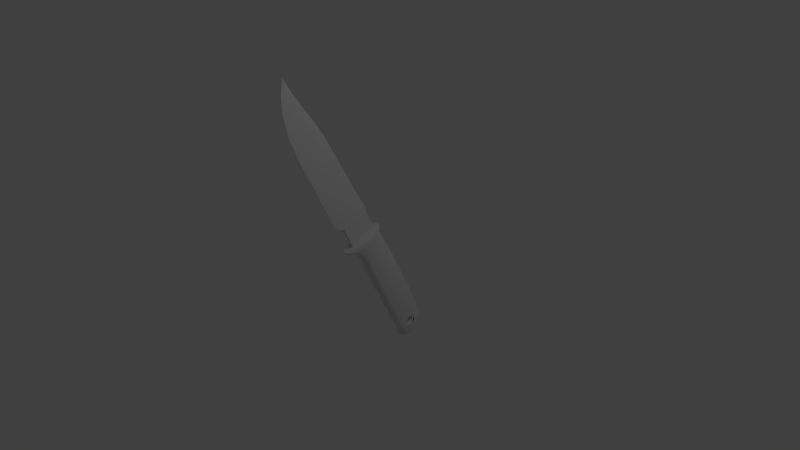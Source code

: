 # Source: knife.blend  (saved by Blender 2.69.0; exported with 4.5.12 LTS)
import bpy
from mathutils import Matrix  # noqa: F401  (used for matrix-valued properties, if any)

bpy.ops.wm.read_factory_settings(use_empty=True)
scene = bpy.context.scene
scene.name = 'Scene'

# ---- collections
col_collection_1 = bpy.data.collections.new('Collection 1'); scene.collection.children.link(col_collection_1)

# ---- materials (node trees are filled in below, after node groups)
mat_1___default_001 = bpy.data.materials.new('1___Default.001')
mat_1___default_001.alpha_threshold = 0.0
mat_1___default_001.use_transparent_shadow = False
mat_1___default_001.roughness = 0.5
mat_1___default_001.line_color = (0.0, 0.0, 0.0, 1.0)

# ---- material node trees

# ---- world
world_world = bpy.data.worlds.new('World'); scene.world = world_world
world_world.color = (0.05088, 0.05088, 0.05088)
world_world.use_sun_shadow = False
world_world.sun_shadow_jitter_overblur = 0.0
world_world.cycles.sampling_method = 'MANUAL'
world_world.cycles.sample_map_resolution = 256

# ---- cameras
cam_camera = bpy.data.cameras.new('Camera')
cam_camera.clip_end = 100.0
cam_camera.lens = 35.0
cam_camera.sensor_width = 32.0
cam_camera.sensor_height = 18.0
cam_camera.ortho_scale = 7.314
cam_camera.dof.focus_distance = 0.0
cam_camera.dof.aperture_fstop = 128.0

# ---- lights
light_lamp = bpy.data.lights.new('Lamp', 'POINT')
light_lamp.transmission_factor = 0.0
light_lamp.cutoff_distance = 30.0
light_lamp.energy = 100.0
light_lamp.shadow_buffer_clip_start = 1.001
light_lamp.shadow_soft_size = 0.1
light_lamp.shadow_maximum_resolution = 0.006
light_lamp.use_absolute_resolution = True
light_lamp.cycles.use_multiple_importance_sampling = False

# ---- meshes
me_knife_001 = bpy.data.meshes.new('Knife.001')
me_knife_001.from_pydata([(0.8278, 1.93, 1.93), (0.6234, 0.3657, 3.531), (0.6234, 0.4406, 2.683), (0.8278, 1.562, 1.562), (0.4139, 0.0648, 3.879), (0.4139, 0.2157, 2.908), (0.0, 0.0014, 3.958), (0.0, 0.1539, 2.97), (-0.4139, 0.0648, 3.879), (-0.4139, 0.2157, 2.908), (-0.6234, 0.3657, 3.531), (-0.6234, 0.4406, 2.683), (-0.8278, 1.93, 1.93), (-0.8278, 1.562, 1.562), (-0.5828, 2.938, 0.9267), (-0.5828, 2.427, 0.6969), (-0.4139, 3.252, 0.6216), (-0.4139, 2.651, 0.472), (0.0, 3.317, 0.561), (0.0, 2.713, 0.4101), (0.4139, 3.252, 0.6216), (0.4139, 2.651, 0.472), (0.5828, 2.938, 0.9267), (0.5828, 2.427, 0.6969), (0.6234, 0.0657, 1.717), (0.8278, 0.8913, 0.8913), (0.4139, -0.1592, 1.942), (0.0, -0.221, 2.004), (-0.4139, -0.1592, 1.942), (-0.6234, 0.0657, 1.717), (-0.8278, 0.8913, 0.8913), (-0.5828, 1.756, 0.0265), (-0.4139, 1.981, -0.1984), (0.0, 2.043, -0.2603), (0.4139, 1.981, -0.1984), (0.5828, 1.756, 0.0265), (0.6234, -0.6913, 0.7632), (0.6234, -1.684, 0.0455), (0.8278, -0.8193, -0.8193), (0.4139, -0.9162, 0.9881), (0.0, -0.9781, 1.05), (-0.4139, -0.9162, 0.9881), (-0.6234, -0.6913, 0.7632), (-0.8278, -0.8193, -0.8193), (-0.6234, -1.684, 0.0455), (-0.5828, 0.1377, -1.776), (-0.4139, 0.3627, -2.001), (0.0, 0.4245, -2.063), (0.4139, 0.3627, -2.001), (0.5828, 0.1377, -1.776), (0.6234, -2.532, -1.077), (0.6234, -3.655, -1.925), (0.8278, -2.79, -2.79), (0.4139, -1.909, 0.2704), (0.4139, -2.757, -0.8526), (0.0, -1.971, 0.3323), (0.0, -2.819, -0.7907), (-0.4139, -1.909, 0.2704), (-0.4139, -2.757, -0.8526), (-0.6234, -2.532, -1.077), (-0.8278, -2.79, -2.79), (-0.6234, -3.655, -1.925), (-0.5828, -1.774, -3.806), (-0.4139, -1.549, -4.031), (0.0, -1.487, -4.093), (0.4139, -1.549, -4.031), (0.5828, -1.774, -3.806), (0.6234, -4.459, -3.005), (0.6234, -5.539, -3.809), (0.8278, -4.674, -4.674), (0.4139, -3.88, -1.701), (0.4139, -4.684, -2.78), (0.0, -3.942, -1.639), (0.0, -4.746, -2.718), (-0.4139, -3.88, -1.701), (-0.4139, -4.684, -2.78), (-0.6234, -4.459, -3.005), (-0.8278, -4.674, -4.674), (-0.6234, -5.539, -3.809), (-0.5828, -3.658, -5.69), (-0.4139, -3.433, -5.915), (0.0, -3.371, -5.977), (0.4139, -3.433, -5.915), (0.5828, -3.658, -5.69), (0.6234, -6.369, -4.914), (0.6234, -7.473, -5.744), (0.8278, -6.608, -6.608), (0.4139, -5.764, -3.585), (0.4139, -6.593, -4.689), (0.0, -5.826, -3.523), (0.0, -6.655, -4.627), (-0.4139, -5.764, -3.585), (-0.4139, -6.593, -4.689), (-0.6234, -6.369, -4.914), (-0.8278, -6.608, -6.608), (-0.6234, -7.473, -5.744), (-0.5828, -5.632, -7.585), (-0.4139, -5.407, -7.81), (0.0, -5.345, -7.872), (0.4139, -5.407, -7.81), (0.5828, -5.632, -7.585), (0.6234, -8.162, -6.708), (0.7359, -7.45, -6.907), (0.6799, -7.841, -7.054), (0.8065, -7.068, -7.068), (0.4139, -7.698, -5.519), (0.4139, -8.387, -6.483), (0.0, -7.76, -5.457), (0.0, -8.449, -6.421), (-0.4139, -7.698, -5.519), (-0.4139, -8.387, -6.483), (-0.6234, -8.162, -6.708), (-0.8065, -7.068, -7.068), (-0.7359, -7.45, -6.907), (-0.6799, -7.841, -7.054), (-0.5828, -6.514, -8.356), (-0.6787, -7.057, -7.845), (-0.7344, -6.909, -7.452), (-0.4139, -6.289, -8.58), (0.0, -6.227, -8.642), (0.4139, -6.289, -8.58), (0.5828, -6.514, -8.356), (0.7344, -6.909, -7.452), (0.6787, -7.057, -7.845), (0.7326, -8.323, -8.323), (0.6234, -9.126, -7.397), (0.5421, -9.146, -8.085), (0.5495, -8.615, -8.615), (0.4139, -9.351, -7.172), (0.3599, -9.37, -7.86), (0.0, -9.413, -7.11), (0.0, -9.432, -7.798), (-0.4139, -9.351, -7.172), (-0.3599, -9.37, -7.86), (-0.6234, -9.126, -7.397), (-0.5421, -9.146, -8.085), (-0.7326, -8.323, -8.323), (-0.5495, -8.615, -8.615), (-0.5828, -7.397, -9.126), (-0.5068, -8.206, -9.024), (-0.4139, -7.172, -9.351), (-0.3599, -7.981, -9.249), (0.0, -7.11, -9.413), (0.0, -7.919, -9.311), (0.4139, -7.172, -9.351), (0.3599, -7.981, -9.249), (0.5828, -7.397, -9.126), (0.5068, -8.206, -9.024), (0.425, 3.069, 1.074), (0.3119, 3.309, 0.8343), (0.1822, 3.034, 1.109), (0.6275, 2.069, 2.073), (0.4526, 0.4011, 3.742), (0.3119, 0.1747, 3.968), (0.0, 0.1281, 4.015), (-0.3119, 0.1747, 3.968), (-0.4526, 0.4011, 3.742), (-0.6275, 2.069, 2.073), (-0.425, 3.069, 1.074), (-0.3119, 3.309, 0.8343), (0.0, 3.355, 0.7877), (-0.1949, 0.8347, 3.308), (-0.2241, 1.861, 2.282), (-0.1822, 3.034, 1.109), (0.1949, 0.8347, 3.308), (0.2241, 1.861, 2.282), (-0.2241, 2.594, 5.067), (-0.2241, 3.956, 4.377), (0.2241, 2.594, 5.067), (0.2241, 3.956, 4.377), (0.1805, 3.669, 1.825), (0.1782, 4.498, 2.656), (0.1765, 5.213, 3.183), (-0.1805, 3.669, 1.825), (-0.1765, 5.213, 3.183), (-0.1782, 4.498, 2.656), (0.0, 6.251, 4.326), (-0.0935, 5.657, 3.671), (0.0935, 5.657, 3.671), (0.0, 14.37, 15.89), (0.0, 16.03, 16.18), (-0.0572, 14.93, 15.33), (0.0, 2.607, 6.003), (0.0572, 14.93, 15.33), (0.0, 12.76, 15.24), (0.1095, 13.48, 14.08), (-0.1567, 10.47, 10.89), (-0.1469, 11.95, 12.46), (0.0, 12.65, 11.6), (0.0, 11.55, 10.16), (0.0, 15.15, 15.11), (0.1469, 11.95, 12.46), (0.1567, 10.47, 10.89), (0.0, 13.9, 13.44), (-0.1095, 13.48, 14.08), (0.0, 10.73, 13.91), (0.0, 8.729, 12.14), (0.7537, -7.862, -7.862), (0.7117, -7.46, -8.01), (-0.7117, -7.46, -8.01), (-0.7537, -7.862, -7.862), (-0.7163, -8.008, -7.457), (0.7163, -8.008, -7.457), (0.5511, -7.462, -7.818), (-0.5511, -7.462, -7.818), (-0.5792, -7.722, -7.722), (0.5792, -7.722, -7.722), (0.5689, -7.456, -7.1), (-0.5689, -7.456, -7.1), (-0.6174, -7.205, -7.205), (0.6174, -7.205, -7.205), (0.5692, -7.101, -7.458), (-0.5692, -7.101, -7.458), (-0.5219, -7.2, -7.711), (0.5219, -7.2, -7.711), (0.5508, -7.816, -7.46), (-0.5508, -7.816, -7.46), (-0.5215, -7.708, -7.197), (0.5215, -7.708, -7.197)], [], [(0, 1, 2, 3), (1, 4, 5, 2), (4, 6, 7, 5), (6, 8, 9, 7), (8, 10, 11, 9), (10, 12, 13, 11), (12, 14, 15, 13), (14, 16, 17, 15), (16, 18, 19, 17), (18, 20, 21, 19), (20, 22, 23, 21), (22, 0, 3, 23), (3, 2, 24, 25), (2, 5, 26, 24), (5, 7, 27, 26), (7, 9, 28, 27), (9, 11, 29, 28), (11, 13, 30, 29), (13, 15, 31, 30), (15, 17, 32, 31), (17, 19, 33, 32), (19, 21, 34, 33), (21, 23, 35, 34), (23, 3, 25, 35), (25, 24, 36, 37), (25, 37, 38), (26, 39, 36, 24), (27, 40, 39, 26), (28, 41, 40, 27), (29, 42, 41, 28), (29, 30, 43, 42), (43, 44, 42), (30, 31, 45, 43), (31, 32, 46, 45), (32, 33, 47, 46), (33, 34, 48, 47), (34, 35, 49, 48), (35, 25, 38, 49), (38, 37, 50, 51), (38, 51, 52), (53, 54, 50, 37), (55, 56, 54, 53), (57, 58, 56, 55), (44, 59, 58, 57), (44, 43, 60, 59), (60, 61, 59), (43, 45, 62, 60), (45, 46, 63, 62), (46, 47, 64, 63), (47, 48, 65, 64), (48, 49, 66, 65), (49, 38, 52, 66), (52, 51, 67, 68), (52, 68, 69), (70, 71, 67, 51), (72, 73, 71, 70), (74, 75, 73, 72), (61, 76, 75, 74), (61, 60, 77, 76), (77, 78, 76), (60, 62, 79, 77), (62, 63, 80, 79), (63, 64, 81, 80), (64, 65, 82, 81), (65, 66, 83, 82), (66, 52, 69, 83), (69, 68, 84, 85), (69, 85, 86), (87, 88, 84, 68), (89, 90, 88, 87), (91, 92, 90, 89), (78, 93, 92, 91), (78, 77, 94, 93), (94, 95, 93), (77, 79, 96, 94), (79, 80, 97, 96), (80, 81, 98, 97), (81, 82, 99, 98), (82, 83, 100, 99), (83, 69, 86, 100), (86, 85, 101, 102), (101, 103, 102), (86, 102, 104), (105, 106, 101, 85), (107, 108, 106, 105), (109, 110, 108, 107), (95, 111, 110, 109), (95, 94, 112, 113), (95, 113, 114, 111), (94, 96, 115, 112), (115, 116, 117, 112), (96, 97, 118, 115), (97, 98, 119, 118), (99, 120, 119, 98), (100, 121, 120, 99), (100, 86, 104, 122), (100, 122, 123, 121), (124, 125, 126, 127), (125, 128, 129, 126), (128, 130, 131, 129), (130, 132, 133, 131), (132, 134, 135, 133), (134, 136, 137, 135), (136, 138, 139, 137), (138, 140, 141, 139), (140, 142, 143, 141), (142, 144, 145, 143), (144, 146, 147, 145), (146, 124, 127, 147), (148, 149, 150), (126, 129, 131, 147), (131, 133, 135, 139), (135, 137, 139), (139, 141, 143, 147), (143, 145, 147), (131, 139, 147), (127, 126, 147), (53, 37, 36, 39), (55, 53, 39, 40), (57, 55, 40, 41), (44, 57, 41, 42), (70, 51, 50, 54), (72, 70, 54, 56), (74, 72, 56, 58), (61, 74, 58, 59), (87, 68, 67, 71), (89, 87, 71, 73), (91, 89, 73, 75), (78, 91, 75, 76), (105, 85, 84, 88), (107, 105, 88, 90), (109, 107, 90, 92), (95, 109, 92, 93), (128, 125, 101, 106), (130, 128, 106, 108), (132, 130, 108, 110), (134, 132, 110, 111), (0, 151, 152, 1), (1, 152, 153, 4), (4, 153, 154, 6), (6, 154, 155, 8), (8, 155, 156, 10), (10, 156, 157, 12), (12, 157, 158, 14), (14, 158, 159, 16), (16, 159, 160, 18), (18, 160, 149, 20), (20, 149, 148, 22), (151, 0, 22, 148), (158, 157, 156, 161), (158, 161, 162, 163), (160, 159, 163, 150), (149, 160, 150), (155, 154, 153, 164), (161, 155, 164), (165, 164, 152, 150), (150, 152, 151, 148), (163, 159, 158), (156, 155, 161), (164, 153, 152), (162, 161, 166, 167), (164, 168, 166, 161), (165, 169, 168, 164), (165, 150, 170, 171), (165, 171, 172, 169), (163, 173, 170, 150), (162, 167, 174, 175), (162, 175, 173, 163), (167, 176, 177, 174), (178, 176, 169, 172), (177, 178, 172, 174), (179, 180, 181), (166, 168, 182), (183, 179, 184, 185), (186, 187, 188, 189), (181, 180, 190), (188, 191, 192, 189), (190, 183, 185, 193), (187, 194, 193, 188), (193, 185, 191, 188), (194, 181, 190, 193), (181, 194, 184, 179), (194, 187, 195, 184), (187, 186, 196, 195), (190, 180, 183), (183, 180, 179), (196, 192, 191, 195), (185, 184, 195, 191), (186, 167, 166, 182), (186, 182, 196), (196, 182, 168, 169), (196, 169, 192), (177, 176, 178), (167, 186, 189, 176), (189, 192, 169, 176), (197, 124, 146, 121), (198, 197, 121, 123), (115, 138, 136, 199), (136, 200, 199), (115, 199, 116), (140, 138, 115, 118), (142, 140, 118, 119), (120, 144, 142, 119), (121, 146, 144, 120), (201, 200, 136, 134), (114, 201, 134, 111), (101, 125, 124, 202), (124, 197, 202), (101, 202, 103), (203, 204, 205, 206), (207, 208, 209, 210), (211, 212, 213, 214), (215, 216, 217, 218), (218, 217, 208, 207), (206, 205, 216, 215), (214, 213, 204, 203), (210, 209, 212, 211), (210, 104, 102, 207), (218, 103, 202, 215), (206, 197, 198, 203), (214, 123, 122, 211), (209, 112, 117, 212), (213, 116, 199, 204), (205, 200, 201, 216), (217, 114, 113, 208), (207, 102, 103, 218), (215, 202, 197, 206), (203, 198, 123, 214), (211, 122, 104, 210), (212, 117, 116, 213), (204, 199, 200, 205), (216, 201, 114, 217), (208, 113, 112, 209), (174, 172, 171, 175), (173, 175, 171, 170)])
me_knife_001.polygons.foreach_set('use_smooth', [1, 1, 1, 1, 1, 1, 1, 1, 1, 1, 1, 1, 1, 1, 1, 1, 1, 1, 1, 1, 1, 1, 1, 1, 1, 1, 1, 1, 1, 1, 1, 1, 1, 1, 1, 1, 1, 1, 1, 1, 1, 1, 1, 1, 1, 1, 1, 1, 1, 1, 1, 1, 1, 1, 1, 1, 1, 1, 1, 1, 1, 1, 1, 1, 1, 1, 1, 1, 1, 1, 1, 1, 1, 1, 1, 1, 1, 1, 1, 1, 1, 1, 1, 1, 1, 1, 1, 1, 1, 1, 1, 1, 1, 1, 1, 1, 1, 1, 1, 1, 1, 1, 1, 1, 1, 1, 1, 1, 1, 1, 1, 1, 1, 1, 1, 1, 1, 1, 1, 1, 1, 1, 1, 1, 1, 1, 1, 1, 1, 1, 1, 1, 1, 1, 1, 1, 1, 1, 1, 1, 1, 1, 1, 1, 1, 1, 1, 1, 1, 1, 1, 1, 1, 1, 1, 1, 1, 1, 1, 1, 1, 0, 1, 1, 1, 1, 1, 1, 1, 1, 1, 1, 0, 1, 1, 1, 1, 1, 1, 1, 1, 1, 1, 1, 1, 1, 1, 1, 1, 1, 1, 1, 1, 1, 1, 1, 1, 1, 1, 1, 1, 1, 1, 1, 1, 1, 1, 1, 1, 1, 1, 1, 1, 1, 1, 1, 1, 1, 1, 1, 1, 1, 1, 1, 1, 1, 1, 1, 1, 1, 1, 1, 1, 1, 1])
_k = set([(102, 103), (102, 104), (103, 202), (104, 122), (112, 113), (112, 117), (113, 114), (114, 201), (116, 117), (116, 199), (122, 123), (123, 198), (126, 127), (126, 129), (127, 147), (129, 131), (131, 133), (133, 135), (135, 137), (137, 139), (139, 141), (141, 143), (143, 145), (145, 147), (148, 149), (148, 151), (149, 160), (150, 163), (150, 165), (150, 170), (151, 152), (152, 153), (153, 154), (154, 155), (155, 156), (156, 157), (157, 158), (158, 159), (159, 160), (161, 162), (161, 164), (161, 166), (162, 163), (163, 173), (164, 165), (164, 168), (166, 182), (168, 182), (170, 171), (171, 172), (171, 175), (172, 174), (172, 178), (173, 175), (174, 175), (174, 177), (176, 177), (176, 178), (176, 189), (179, 180), (179, 184), (180, 190), (182, 196), (184, 195), (188, 189), (188, 193), (190, 193), (195, 196), (197, 198), (197, 202), (199, 200), (200, 201), (203, 206), (203, 214), (204, 205), (204, 213), (205, 216), (206, 215), (207, 210), (207, 218), (208, 209), (208, 217), (209, 212), (210, 211), (211, 214), (212, 213), (215, 218), (216, 217)])
me_knife_001.attributes.new('sharp_edge', 'BOOLEAN', 'EDGE').data.foreach_set('value', [ (min(e.vertices), max(e.vertices)) in _k for e in me_knife_001.edges])
_uv = me_knife_001.uv_layers.new(name='UVMap')
_uv.uv.foreach_set('vector', [0.9245, 0.2975, 0.926, 0.1624, 0.8942, 0.2018, 0.8942, 0.2975, 0.926, 0.1624, 0.9279, 0.1347, 0.8942, 0.1826, 0.8942, 0.2018, 0.9275, 0.0815, 0.9281, 0.1059, 0.8965, 0.1059, 0.8965, 0.0815, 0.9281, 0.1059, 0.9275, 0.1303, 0.8965, 0.1303, 0.8965, 0.1059, 0.9279, 0.1347, 0.926, 0.1624, 0.8942, 0.2018, 0.8942, 0.1826, 0.926, 0.1624, 0.9245, 0.2975, 0.8942, 0.2975, 0.8942, 0.2018, 0.9245, 0.2975, 0.9246, 0.3842, 0.8942, 0.383, 0.8942, 0.2975, 0.9242, 0.386, 0.9245, 0.4111, 0.894, 0.4111, 0.894, 0.386, 0.9245, 0.4111, 0.9247, 0.4359, 0.894, 0.4359, 0.894, 0.4111, 0.9247, 0.4359, 0.9245, 0.4607, 0.894, 0.4607, 0.894, 0.4359, 0.9245, 0.4607, 0.9242, 0.4857, 0.894, 0.4857, 0.894, 0.4607, 0.9246, 0.3842, 0.9245, 0.2975, 0.8942, 0.2975, 0.8942, 0.383, 0.8942, 0.2975, 0.8942, 0.2018, 0.8392, 0.227, 0.8392, 0.2975, 0.8942, 0.2018, 0.8942, 0.1826, 0.8392, 0.2078, 0.8392, 0.227, 0.8965, 0.0815, 0.8965, 0.1059, 0.8403, 0.1059, 0.8403, 0.0815, 0.8965, 0.1059, 0.8965, 0.1303, 0.8403, 0.1303, 0.8403, 0.1059, 0.8942, 0.1826, 0.8942, 0.2018, 0.8392, 0.227, 0.8392, 0.2078, 0.8942, 0.2018, 0.8942, 0.2975, 0.8392, 0.2975, 0.8392, 0.227, 0.8942, 0.2975, 0.8942, 0.383, 0.8392, 0.383, 0.8392, 0.2975, 0.894, 0.386, 0.894, 0.4111, 0.8394, 0.4111, 0.8394, 0.386, 0.894, 0.4111, 0.894, 0.4359, 0.8394, 0.4359, 0.8394, 0.4111, 0.894, 0.4359, 0.894, 0.4607, 0.8394, 0.4607, 0.8394, 0.4359, 0.894, 0.4607, 0.894, 0.4857, 0.8394, 0.4857, 0.8394, 0.4607, 0.8942, 0.383, 0.8942, 0.2975, 0.8392, 0.2975, 0.8392, 0.383, 0.8392, 0.2975, 0.8392, 0.227, 0.7689, 0.2354, 0.6987, 0.2236, 0.8392, 0.2975, 0.6987, 0.2236, 0.6987, 0.2975, 0.8392, 0.2078, 0.7689, 0.2162, 0.7689, 0.2354, 0.8392, 0.227, 0.8403, 0.1059, 0.7689, 0.1059, 0.7689, 0.0815, 0.8403, 0.0815, 0.8403, 0.1303, 0.7689, 0.1303, 0.7689, 0.1059, 0.8403, 0.1059, 0.8392, 0.227, 0.7689, 0.2354, 0.7689, 0.2162, 0.8392, 0.2078, 0.8392, 0.227, 0.8392, 0.2975, 0.6987, 0.2975, 0.7689, 0.2354, 0.6987, 0.2975, 0.6987, 0.2236, 0.7689, 0.2354, 0.8392, 0.2975, 0.8392, 0.383, 0.6987, 0.3838, 0.6987, 0.2975, 0.8394, 0.386, 0.8394, 0.4111, 0.6986, 0.4111, 0.6986, 0.386, 0.8394, 0.4111, 0.8394, 0.4359, 0.6986, 0.4359, 0.6986, 0.4111, 0.8394, 0.4359, 0.8394, 0.4607, 0.6986, 0.4607, 0.6986, 0.4359, 0.8394, 0.4607, 0.8394, 0.4857, 0.6986, 0.4857, 0.6986, 0.4607, 0.8392, 0.383, 0.8392, 0.2975, 0.6987, 0.2975, 0.6987, 0.3838, 0.6987, 0.2975, 0.6987, 0.2236, 0.6178, 0.2354, 0.5369, 0.2236, 0.6987, 0.2975, 0.5369, 0.2236, 0.5369, 0.2975, 0.6987, 0.2044, 0.6178, 0.2162, 0.6178, 0.2354, 0.6987, 0.2236, 0.6988, 0.1059, 0.6184, 0.1059, 0.6184, 0.0815, 0.6988, 0.0815, 0.6988, 0.1303, 0.6184, 0.1303, 0.6184, 0.1059, 0.6988, 0.1059, 0.6987, 0.2236, 0.6178, 0.2354, 0.6178, 0.2162, 0.6987, 0.2044, 0.6987, 0.2236, 0.6987, 0.2975, 0.5369, 0.2975, 0.6178, 0.2354, 0.5369, 0.2975, 0.5369, 0.2236, 0.6178, 0.2354, 0.6987, 0.2975, 0.6987, 0.3838, 0.5369, 0.3842, 0.5369, 0.2975, 0.6986, 0.386, 0.6986, 0.4111, 0.5363, 0.4111, 0.5363, 0.386, 0.6986, 0.4111, 0.6986, 0.4359, 0.5363, 0.4359, 0.5363, 0.4111, 0.6986, 0.4359, 0.6986, 0.4607, 0.5363, 0.4607, 0.5363, 0.4359, 0.6986, 0.4607, 0.6986, 0.4857, 0.5363, 0.4857, 0.5363, 0.4607, 0.6987, 0.3838, 0.6987, 0.2975, 0.5369, 0.2975, 0.5369, 0.3842, 0.5369, 0.2975, 0.5369, 0.2236, 0.4596, 0.2354, 0.3822, 0.2236, 0.5369, 0.2975, 0.3822, 0.2236, 0.3822, 0.2975, 0.5369, 0.2044, 0.4596, 0.2162, 0.4596, 0.2354, 0.5369, 0.2236, 0.5369, 0.1059, 0.459, 0.1059, 0.459, 0.0815, 0.5369, 0.0815, 0.5369, 0.1303, 0.459, 0.1303, 0.459, 0.1059, 0.5369, 0.1059, 0.5369, 0.2236, 0.4596, 0.2354, 0.4596, 0.2162, 0.5369, 0.2044, 0.5369, 0.2236, 0.5369, 0.2975, 0.3822, 0.2975, 0.4596, 0.2354, 0.3822, 0.2975, 0.3822, 0.2236, 0.4596, 0.2354, 0.5369, 0.2975, 0.5369, 0.3842, 0.3822, 0.3842, 0.3822, 0.2975, 0.5363, 0.386, 0.5363, 0.4111, 0.3822, 0.4111, 0.3822, 0.386, 0.5363, 0.4111, 0.5363, 0.4359, 0.3822, 0.4359, 0.3822, 0.4111, 0.5363, 0.4359, 0.5363, 0.4607, 0.3822, 0.4607, 0.3822, 0.4359, 0.5363, 0.4607, 0.5363, 0.4857, 0.3822, 0.4857, 0.3822, 0.4607, 0.5369, 0.3842, 0.5369, 0.2975, 0.3822, 0.2975, 0.3822, 0.3842, 0.3822, 0.2975, 0.3822, 0.2236, 0.3028, 0.2354, 0.2234, 0.2236, 0.3822, 0.2975, 0.2234, 0.2236, 0.2234, 0.2975, 0.3822, 0.2044, 0.3028, 0.2162, 0.3028, 0.2354, 0.3822, 0.2236, 0.3829, 0.1059, 0.303, 0.1059, 0.303, 0.0815, 0.3829, 0.0815, 0.3829, 0.1303, 0.303, 0.1303, 0.303, 0.1059, 0.3829, 0.1059, 0.3822, 0.2236, 0.3028, 0.2354, 0.3028, 0.2162, 0.3822, 0.2044, 0.3822, 0.2236, 0.3822, 0.2975, 0.2234, 0.2975, 0.3028, 0.2354, 0.2234, 0.2975, 0.2234, 0.2236, 0.3028, 0.2354, 0.3822, 0.2975, 0.3822, 0.3842, 0.2234, 0.3839, 0.2234, 0.2975, 0.3822, 0.386, 0.3822, 0.4111, 0.2234, 0.4111, 0.2234, 0.386, 0.3822, 0.4111, 0.3822, 0.4359, 0.2234, 0.4359, 0.2234, 0.4111, 0.3822, 0.4359, 0.3822, 0.4607, 0.2234, 0.4607, 0.2234, 0.4359, 0.3822, 0.4607, 0.3822, 0.4857, 0.2234, 0.4857, 0.2234, 0.4607, 0.3822, 0.3842, 0.3822, 0.2975, 0.2234, 0.2975, 0.2234, 0.3839, 0.2234, 0.2975, 0.2234, 0.2236, 0.1556, 0.2354, 0.1766, 0.2743, 0.1556, 0.2354, 0.1545, 0.2639, 0.1766, 0.2743, 0.2234, 0.2975, 0.1766, 0.2743, 0.1857, 0.2975, 0.2234, 0.2044, 0.1556, 0.2162, 0.1556, 0.2354, 0.2234, 0.2236, 0.2249, 0.1059, 0.1548, 0.1059, 0.1548, 0.0815, 0.2249, 0.0815, 0.2249, 0.1303, 0.1548, 0.1303, 0.1548, 0.1059, 0.2249, 0.1059, 0.2234, 0.2236, 0.1556, 0.2354, 0.1556, 0.2162, 0.2234, 0.2044, 0.2234, 0.2236, 0.2234, 0.2975, 0.1857, 0.2975, 0.1766, 0.2743, 0.2234, 0.2236, 0.1766, 0.2743, 0.1545, 0.2639, 0.1556, 0.2354, 0.2234, 0.2975, 0.2234, 0.3839, 0.1556, 0.3835, 0.1857, 0.2975, 0.1556, 0.3835, 0.1542, 0.3311, 0.1764, 0.3207, 0.1857, 0.2975, 0.2234, 0.386, 0.2234, 0.4111, 0.1552, 0.4111, 0.1552, 0.386, 0.2234, 0.4111, 0.2234, 0.4359, 0.1552, 0.4359, 0.1552, 0.4111, 0.2234, 0.4607, 0.1552, 0.4607, 0.1552, 0.4359, 0.2234, 0.4359, 0.2234, 0.4857, 0.1552, 0.4857, 0.1552, 0.4607, 0.2234, 0.4607, 0.2234, 0.3839, 0.2234, 0.2975, 0.1857, 0.2975, 0.1764, 0.3207, 0.2234, 0.3839, 0.1764, 0.3207, 0.1542, 0.3311, 0.1556, 0.3835, 0.0827, 0.2975, 0.0877, 0.2236, 0.0455, 0.2522, 0.0455, 0.2975, 0.0877, 0.2236, 0.0877, 0.2044, 0.0455, 0.233, 0.0455, 0.2522, 0.0885, 0.0815, 0.0885, 0.1059, 0.0469, 0.1059, 0.0469, 0.0847, 0.0885, 0.1059, 0.0885, 0.1303, 0.0469, 0.1272, 0.0469, 0.1059, 0.0877, 0.2044, 0.0877, 0.2236, 0.0455, 0.2522, 0.0455, 0.233, 0.0877, 0.2236, 0.0827, 0.2975, 0.0455, 0.2975, 0.0455, 0.2522, 0.0827, 0.2975, 0.0877, 0.383, 0.0455, 0.3402, 0.0455, 0.2975, 0.0883, 0.386, 0.0883, 0.4111, 0.0454, 0.4143, 0.0454, 0.3925, 0.0883, 0.4111, 0.0883, 0.4359, 0.0454, 0.4359, 0.0454, 0.4143, 0.0883, 0.4359, 0.0883, 0.4607, 0.0454, 0.4574, 0.0454, 0.4359, 0.0883, 0.4607, 0.0883, 0.4857, 0.0454, 0.4792, 0.0454, 0.4574, 0.0877, 0.383, 0.0827, 0.2975, 0.0455, 0.2975, 0.0455, 0.3402, 0.649, 0.7188, 0.6447, 0.7323, 0.6397, 0.7169, 0.8687, 0.5902, 0.8541, 0.5637, 0.8253, 0.5565, 0.8659, 0.7007, 0.8253, 0.5565, 0.7966, 0.5637, 0.782, 0.5902, 0.7848, 0.7007, 0.782, 0.5902, 0.7814, 0.6526, 0.7848, 0.7007, 0.7848, 0.7007, 0.7966, 0.7272, 0.8253, 0.7344, 0.8659, 0.7007, 0.8253, 0.7344, 0.8541, 0.7272, 0.8659, 0.7007, 0.8253, 0.5565, 0.7848, 0.7007, 0.8659, 0.7007, 0.8693, 0.6526, 0.8687, 0.5902, 0.8659, 0.7007, 0.6987, 0.2044, 0.6987, 0.2236, 0.7689, 0.2354, 0.7689, 0.2162, 0.6988, 0.1059, 0.6988, 0.0815, 0.7689, 0.0815, 0.7689, 0.1059, 0.6988, 0.1303, 0.6988, 0.1059, 0.7689, 0.1059, 0.7689, 0.1303, 0.6987, 0.2236, 0.6987, 0.2044, 0.7689, 0.2162, 0.7689, 0.2354, 0.5369, 0.2044, 0.5369, 0.2236, 0.6178, 0.2354, 0.6178, 0.2162, 0.5369, 0.1059, 0.5369, 0.0815, 0.6184, 0.0815, 0.6184, 0.1059, 0.5369, 0.1303, 0.5369, 0.1059, 0.6184, 0.1059, 0.6184, 0.1303, 0.5369, 0.2236, 0.5369, 0.2044, 0.6178, 0.2162, 0.6178, 0.2354, 0.3822, 0.2044, 0.3822, 0.2236, 0.4596, 0.2354, 0.4596, 0.2162, 0.3829, 0.1059, 0.3829, 0.0815, 0.459, 0.0815, 0.459, 0.1059, 0.3829, 0.1303, 0.3829, 0.1059, 0.459, 0.1059, 0.459, 0.1303, 0.3822, 0.2236, 0.3822, 0.2044, 0.4596, 0.2162, 0.4596, 0.2354, 0.2234, 0.2044, 0.2234, 0.2236, 0.3028, 0.2354, 0.3028, 0.2162, 0.2249, 0.1059, 0.2249, 0.0815, 0.303, 0.0815, 0.303, 0.1059, 0.2249, 0.1303, 0.2249, 0.1059, 0.303, 0.1059, 0.303, 0.1303, 0.2234, 0.2236, 0.2234, 0.2044, 0.3028, 0.2162, 0.3028, 0.2354, 0.0877, 0.2044, 0.0877, 0.2236, 0.1556, 0.2354, 0.1556, 0.2162, 0.0885, 0.1059, 0.0885, 0.0815, 0.1548, 0.0815, 0.1548, 0.1059, 0.0885, 0.1303, 0.0885, 0.1059, 0.1548, 0.1059, 0.1548, 0.1303, 0.0877, 0.2236, 0.0877, 0.2044, 0.1556, 0.2162, 0.1556, 0.2354, 0.9245, 0.2975, 0.9575, 0.2973, 0.9575, 0.1549, 0.926, 0.1624, 0.926, 0.1624, 0.9575, 0.1549, 0.9575, 0.1355, 0.9279, 0.1347, 0.9275, 0.0815, 0.9583, 0.0875, 0.9583, 0.1059, 0.9281, 0.1059, 0.9281, 0.1059, 0.9583, 0.1059, 0.9583, 0.1243, 0.9275, 0.1303, 0.9279, 0.1347, 0.9575, 0.1355, 0.9575, 0.1549, 0.926, 0.1624, 0.926, 0.1624, 0.9575, 0.1549, 0.9575, 0.2973, 0.9245, 0.2975, 0.9245, 0.2975, 0.9575, 0.2973, 0.9575, 0.3841, 0.9246, 0.3842, 0.9242, 0.386, 0.9569, 0.3995, 0.9569, 0.4172, 0.9245, 0.4111, 0.9245, 0.4111, 0.9569, 0.4172, 0.9569, 0.4359, 0.9247, 0.4359, 0.9247, 0.4359, 0.9569, 0.4359, 0.9569, 0.4546, 0.9245, 0.4607, 0.9245, 0.4607, 0.9569, 0.4546, 0.9569, 0.4722, 0.9242, 0.4857, 0.9575, 0.2973, 0.9245, 0.2975, 0.9246, 0.3842, 0.9575, 0.3841, 0.6164, 0.7188, 0.6087, 0.6625, 0.6154, 0.5685, 0.6252, 0.593, 0.6164, 0.7188, 0.6252, 0.593, 0.6241, 0.6508, 0.6257, 0.7169, 0.6327, 0.735, 0.6208, 0.7323, 0.6257, 0.7169, 0.6397, 0.7169, 0.6447, 0.7323, 0.6327, 0.735, 0.6397, 0.7169, 0.6208, 0.5558, 0.6327, 0.5531, 0.6447, 0.5558, 0.6402, 0.593, 0.6252, 0.593, 0.6208, 0.5558, 0.6402, 0.593, 0.6413, 0.6508, 0.6402, 0.593, 0.65, 0.5685, 0.6397, 0.7169, 0.6397, 0.7169, 0.65, 0.5685, 0.6567, 0.6625, 0.649, 0.7188, 0.6257, 0.7169, 0.6208, 0.7323, 0.6164, 0.7188, 0.6154, 0.5685, 0.6208, 0.5558, 0.6252, 0.593, 0.6402, 0.593, 0.6447, 0.5558, 0.65, 0.5685, 0.0337, 0.8982, 0.0337, 0.8277, 0.1499, 0.8277, 0.1721, 0.8982, 0.5443, 0.5542, 0.5459, 0.6937, 0.5217, 0.6937, 0.5233, 0.5542, 0.0337, 0.8982, 0.1721, 0.8982, 0.1499, 0.8277, 0.0337, 0.8277, 0.0337, 0.8982, 0.0337, 0.9787, 0.0783, 0.9759, 0.1331, 0.9758, 0.0337, 0.8982, 0.1331, 0.9758, 0.1741, 0.9823, 0.1721, 0.8982, 0.4681, 0.558, 0.468, 0.5969, 0.4539, 0.5969, 0.4539, 0.558, 0.0337, 0.8982, 0.1721, 0.8982, 0.1741, 0.9823, 0.1331, 0.9758, 0.0337, 0.8982, 0.1331, 0.9758, 0.0783, 0.9759, 0.0337, 0.9787, 0.1721, 0.8982, 0.2461, 0.9787, 0.2049, 0.9808, 0.1741, 0.9823, 0.2049, 0.9808, 0.2461, 0.9787, 0.1721, 0.8982, 0.1741, 0.9823, 0.4646, 0.7073, 0.4573, 0.7073, 0.4541, 0.6805, 0.4679, 0.6805, 0.8958, 0.8602, 0.9604, 0.9075, 0.8958, 0.8989, 0.5217, 0.6937, 0.5459, 0.6937, 0.5338, 0.7462, 0.8958, 0.8989, 0.8958, 0.8602, 0.8215, 0.8275, 0.8067, 0.8922, 0.602, 0.8982, 0.7031, 0.8951, 0.6976, 0.9487, 0.6136, 0.9602, 0.8958, 0.8989, 0.9604, 0.9075, 0.8958, 0.9138, 0.6976, 0.9487, 0.7031, 0.8951, 0.602, 0.8982, 0.6136, 0.9602, 0.8958, 0.9138, 0.8958, 0.8989, 0.8067, 0.8922, 0.7994, 0.9284, 0.7031, 0.8951, 0.8067, 0.8922, 0.7994, 0.9284, 0.6976, 0.9487, 0.7994, 0.9284, 0.8067, 0.8922, 0.7031, 0.8951, 0.6976, 0.9487, 0.8067, 0.8922, 0.8958, 0.8989, 0.8958, 0.9138, 0.7994, 0.9284, 0.8958, 0.8989, 0.8067, 0.8922, 0.8215, 0.8275, 0.8958, 0.8602, 0.8067, 0.8922, 0.7031, 0.8951, 0.7104, 0.8033, 0.8215, 0.8275, 0.7031, 0.8951, 0.602, 0.8982, 0.5859, 0.7955, 0.7104, 0.8033, 0.8958, 0.9138, 0.9604, 0.9075, 0.8958, 0.8989, 0.8958, 0.8989, 0.9604, 0.9075, 0.8958, 0.8602, 0.5859, 0.7955, 0.602, 0.8982, 0.7031, 0.8951, 0.7104, 0.8033, 0.8067, 0.8922, 0.8215, 0.8275, 0.7104, 0.8033, 0.7031, 0.8951, 0.602, 0.8982, 0.1721, 0.8982, 0.1499, 0.8277, 0.1812, 0.796, 0.602, 0.8982, 0.1812, 0.796, 0.5859, 0.7955, 0.5859, 0.7955, 0.1812, 0.796, 0.1499, 0.8277, 0.1721, 0.8982, 0.5859, 0.7955, 0.1721, 0.8982, 0.602, 0.8982, 0.4646, 0.7073, 0.461, 0.7432, 0.4573, 0.7073, 0.1721, 0.8982, 0.602, 0.8982, 0.6136, 0.9602, 0.2461, 0.9787, 0.6136, 0.9602, 0.602, 0.8982, 0.1721, 0.8982, 0.2461, 0.9787, 0.1205, 0.2975, 0.0827, 0.2975, 0.0877, 0.383, 0.1556, 0.3835, 0.1309, 0.3209, 0.1205, 0.2975, 0.1556, 0.3835, 0.1542, 0.3311, 0.1556, 0.3835, 0.0877, 0.383, 0.0827, 0.2975, 0.1309, 0.3209, 0.0827, 0.2975, 0.1205, 0.2975, 0.1309, 0.3209, 0.1556, 0.3835, 0.1309, 0.3209, 0.1542, 0.3311, 0.0883, 0.4111, 0.0883, 0.386, 0.1552, 0.386, 0.1552, 0.4111, 0.0883, 0.4359, 0.0883, 0.4111, 0.1552, 0.4111, 0.1552, 0.4359, 0.1552, 0.4607, 0.0883, 0.4607, 0.0883, 0.4359, 0.1552, 0.4359, 0.1552, 0.4857, 0.0883, 0.4857, 0.0883, 0.4607, 0.1552, 0.4607, 0.1311, 0.274, 0.1205, 0.2975, 0.0827, 0.2975, 0.0877, 0.2236, 0.1545, 0.2639, 0.1311, 0.274, 0.0877, 0.2236, 0.1556, 0.2354, 0.1556, 0.2354, 0.0877, 0.2236, 0.0827, 0.2975, 0.1311, 0.274, 0.0827, 0.2975, 0.1205, 0.2975, 0.1311, 0.274, 0.1556, 0.2354, 0.1311, 0.274, 0.1545, 0.2639, 0.3604, 0.5828, 0.2692, 0.5828, 0.2668, 0.5589, 0.3627, 0.5589, 0.3619, 0.6774, 0.2677, 0.6774, 0.2637, 0.654, 0.3659, 0.654, 0.3619, 0.6305, 0.2677, 0.6305, 0.2716, 0.6072, 0.358, 0.6072, 0.3604, 0.7252, 0.2692, 0.7252, 0.2716, 0.7007, 0.3579, 0.7007, 0.3579, 0.7007, 0.2716, 0.7007, 0.2677, 0.6774, 0.3619, 0.6774, 0.3627, 0.7491, 0.2668, 0.7491, 0.2692, 0.7252, 0.3604, 0.7252, 0.358, 0.6072, 0.2716, 0.6072, 0.2692, 0.5828, 0.3604, 0.5828, 0.3659, 0.654, 0.2637, 0.654, 0.2677, 0.6305, 0.3619, 0.6305, 0.1744, 0.2975, 0.1857, 0.2975, 0.1766, 0.2743, 0.1685, 0.2823, 0.1541, 0.2757, 0.1545, 0.2639, 0.1311, 0.274, 0.1389, 0.2823, 0.132, 0.2975, 0.1205, 0.2975, 0.1309, 0.3209, 0.1387, 0.3127, 0.1539, 0.3193, 0.1542, 0.3311, 0.1764, 0.3207, 0.1683, 0.3127, 0.1744, 0.2975, 0.1857, 0.2975, 0.1764, 0.3207, 0.1683, 0.3127, 0.1539, 0.3193, 0.1542, 0.3311, 0.1309, 0.3209, 0.1387, 0.3127, 0.132, 0.2975, 0.1205, 0.2975, 0.1311, 0.274, 0.1389, 0.2823, 0.1541, 0.2757, 0.1545, 0.2639, 0.1766, 0.2743, 0.1685, 0.2823, 0.1685, 0.2823, 0.1766, 0.2743, 0.1545, 0.2639, 0.1541, 0.2757, 0.1389, 0.2823, 0.1311, 0.274, 0.1205, 0.2975, 0.132, 0.2975, 0.1387, 0.3127, 0.1309, 0.3209, 0.1542, 0.3311, 0.1539, 0.3193, 0.1683, 0.3127, 0.1764, 0.3207, 0.1857, 0.2975, 0.1744, 0.2975, 0.1683, 0.3127, 0.1764, 0.3207, 0.1542, 0.3311, 0.1539, 0.3193, 0.1387, 0.3127, 0.1309, 0.3209, 0.1205, 0.2975, 0.132, 0.2975, 0.1389, 0.2823, 0.1311, 0.274, 0.1545, 0.2639, 0.1541, 0.2757, 0.1685, 0.2823, 0.1766, 0.2743, 0.1857, 0.2975, 0.1744, 0.2975, 0.4679, 0.6805, 0.4541, 0.6805, 0.454, 0.6444, 0.4679, 0.6444, 0.468, 0.5969, 0.4679, 0.6444, 0.454, 0.6444, 0.4539, 0.5969])
me_knife_001.materials.append(mat_1___default_001)
me_knife_001.use_remesh_preserve_volume = False
me_knife_001.use_remesh_preserve_attributes = False
me_knife_001.use_mirror_vertex_groups = False
me_knife_001.update()

# ---- objects
ob_knife_001 = bpy.data.objects.new('Knife.001', me_knife_001)
ob_lamp = bpy.data.objects.new('Lamp', light_lamp)
ob_camera = bpy.data.objects.new('Camera', cam_camera)

# ---- transforms, parenting, visibility, modifiers, constraints
ob_knife_001.location = (0.0, 0.0, 0.0)
ob_knife_001.rotation_euler = (1.222, 0.0, 0.0)
ob_knife_001.scale = (0.1261, 0.1261, 0.1261)
ob_knife_001.lineart.crease_threshold = 0.0
ob_lamp.location = (4.076, 1.005, 5.904)
ob_lamp.rotation_euler = (0.6503, 0.05522, 1.866)
ob_lamp.lock_rotations_4d = False
ob_lamp.empty_display_type = 'ARROWS'
ob_lamp.color = (0.0, 0.0, 0.0, 0.0)
ob_lamp.lineart.crease_threshold = 0.0
ob_camera.location = (7.481, -6.508, 5.344)
ob_camera.rotation_euler = (1.109, 0.01082, 0.8149)
ob_camera.lock_rotations_4d = False
ob_camera.empty_display_type = 'ARROWS'
ob_camera.color = (0.0, 0.0, 0.0, 0.0)
ob_camera.display_type = 'WIRE'
ob_camera.lineart.crease_threshold = 0.0

# ---- collection membership
col_collection_1.objects.link(ob_knife_001)
col_collection_1.objects.link(ob_lamp)
col_collection_1.objects.link(ob_camera)

# ---- scene / render settings (as saved in the file)
scene.camera = ob_camera
scene.frame_start = 1; scene.frame_end = 250; scene.frame_set(1)
scene.render.engine = 'BLENDER_EEVEE_NEXT'
scene.render.image_settings.compression = 90
scene.render.resolution_percentage = 50
scene.render.dither_intensity = 0.0
scene.cycles.use_denoising = False
scene.cycles.samples = 10
scene.cycles.sampling_pattern = 'TABULATED_SOBOL'
scene.cycles.light_sampling_threshold = 0.0
scene.cycles.use_adaptive_sampling = False
scene.cycles.use_light_tree = False
scene.cycles.blur_glossy = 0.0
scene.cycles.volume_bounces = 1
scene.cycles.pixel_filter_type = 'GAUSSIAN'
scene.cycles.sample_clamp_indirect = 0.0
scene.view_settings.view_transform = 'Standard'
bpy.context.view_layer.update()
